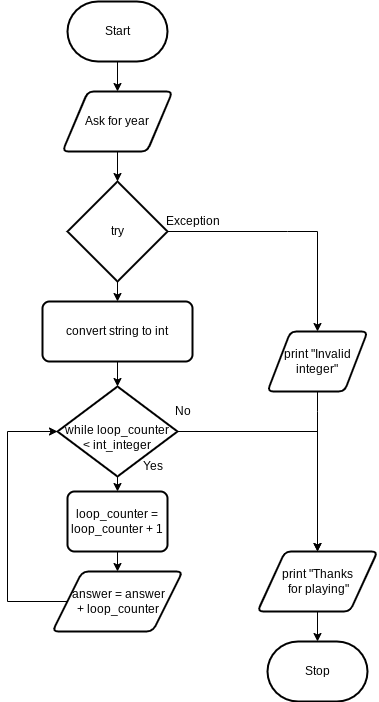

The diagram above was exported from draw.io. Its source (the exported page's mxGraphModel, read from the mxfile embedded in the PNG):
<mxGraphModel dx="875" dy="532" grid="1" gridSize="10" guides="1" tooltips="1" connect="1" arrows="1" fold="1" page="1" pageScale="1" pageWidth="850" pageHeight="1100" math="0" shadow="0">
  <root>
    <mxCell id="0" />
    <mxCell id="1" parent="0" />
    <mxCell id="81" style="edgeStyle=none;html=1;entryX=0.5;entryY=0;entryDx=0;entryDy=0;" parent="1" source="82" target="85" edge="1">
      <mxGeometry relative="1" as="geometry" />
    </mxCell>
    <mxCell id="82" value="Start" style="strokeWidth=2;html=1;shape=mxgraph.flowchart.terminator;whiteSpace=wrap;" parent="1" vertex="1">
      <mxGeometry x="370" y="50" width="100" height="60" as="geometry" />
    </mxCell>
    <mxCell id="83" value="Stop" style="strokeWidth=2;html=1;shape=mxgraph.flowchart.terminator;whiteSpace=wrap;" parent="1" vertex="1">
      <mxGeometry x="570" y="690" width="100" height="60" as="geometry" />
    </mxCell>
    <mxCell id="96" style="edgeStyle=none;html=1;entryX=0.5;entryY=0;entryDx=0;entryDy=0;entryPerimeter=0;" parent="1" source="85" target="95" edge="1">
      <mxGeometry relative="1" as="geometry" />
    </mxCell>
    <mxCell id="85" value="Ask for year" style="shape=parallelogram;html=1;strokeWidth=2;perimeter=parallelogramPerimeter;whiteSpace=wrap;rounded=1;arcSize=12;size=0.23;" parent="1" vertex="1">
      <mxGeometry x="365" y="140" width="110" height="60" as="geometry" />
    </mxCell>
    <mxCell id="98" style="edgeStyle=none;html=1;entryX=0.5;entryY=0;entryDx=0;entryDy=0;" parent="1" source="95" target="97" edge="1">
      <mxGeometry relative="1" as="geometry" />
    </mxCell>
    <mxCell id="99" style="edgeStyle=none;html=1;rounded=0;entryX=0.5;entryY=0;entryDx=0;entryDy=0;" parent="1" source="95" target="101" edge="1">
      <mxGeometry relative="1" as="geometry">
        <mxPoint x="700" y="340" as="targetPoint" />
        <Array as="points">
          <mxPoint x="590" y="280" />
          <mxPoint x="620" y="280" />
        </Array>
      </mxGeometry>
    </mxCell>
    <mxCell id="95" value="try" style="strokeWidth=2;html=1;shape=mxgraph.flowchart.decision;whiteSpace=wrap;" parent="1" vertex="1">
      <mxGeometry x="370" y="230" width="100" height="100" as="geometry" />
    </mxCell>
    <mxCell id="160" style="edgeStyle=none;html=1;entryX=0.5;entryY=0;entryDx=0;entryDy=0;entryPerimeter=0;" edge="1" parent="1" source="97" target="159">
      <mxGeometry relative="1" as="geometry" />
    </mxCell>
    <mxCell id="97" value="convert string to int" style="rounded=1;whiteSpace=wrap;html=1;absoluteArcSize=1;arcSize=14;strokeWidth=2;" parent="1" vertex="1">
      <mxGeometry x="345" y="350" width="150" height="60" as="geometry" />
    </mxCell>
    <mxCell id="100" value="Exception" style="text;html=1;align=center;verticalAlign=middle;resizable=0;points=[];autosize=1;strokeColor=none;fillColor=none;" parent="1" vertex="1">
      <mxGeometry x="460" y="260" width="70" height="20" as="geometry" />
    </mxCell>
    <mxCell id="168" style="edgeStyle=orthogonalEdgeStyle;rounded=0;html=1;" edge="1" parent="1" source="101">
      <mxGeometry relative="1" as="geometry">
        <mxPoint x="620" y="600" as="targetPoint" />
        <Array as="points">
          <mxPoint x="620" y="460" />
          <mxPoint x="620" y="460" />
        </Array>
      </mxGeometry>
    </mxCell>
    <mxCell id="101" value="print &quot;Invalid integer&quot;" style="shape=parallelogram;html=1;strokeWidth=2;perimeter=parallelogramPerimeter;whiteSpace=wrap;rounded=1;arcSize=12;size=0.23;" parent="1" vertex="1">
      <mxGeometry x="570" y="380" width="100" height="60" as="geometry" />
    </mxCell>
    <mxCell id="111" style="edgeStyle=orthogonalEdgeStyle;rounded=0;html=1;" parent="1" source="109" target="83" edge="1">
      <mxGeometry relative="1" as="geometry" />
    </mxCell>
    <mxCell id="109" value="print &quot;Thanks&lt;br&gt;&amp;nbsp;for playing&quot;" style="shape=parallelogram;html=1;strokeWidth=2;perimeter=parallelogramPerimeter;whiteSpace=wrap;rounded=1;arcSize=12;size=0.23;" parent="1" vertex="1">
      <mxGeometry x="560" y="600" width="120" height="60" as="geometry" />
    </mxCell>
    <mxCell id="126" value="Yes" style="text;html=1;align=center;verticalAlign=middle;resizable=0;points=[];autosize=1;strokeColor=none;fillColor=none;" parent="1" vertex="1">
      <mxGeometry x="435" y="505" width="40" height="20" as="geometry" />
    </mxCell>
    <mxCell id="127" value="No" style="text;html=1;align=center;verticalAlign=middle;resizable=0;points=[];autosize=1;strokeColor=none;fillColor=none;" parent="1" vertex="1">
      <mxGeometry x="470" y="450" width="30" height="20" as="geometry" />
    </mxCell>
    <mxCell id="164" style="edgeStyle=none;html=1;entryX=0.5;entryY=0;entryDx=0;entryDy=0;" edge="1" parent="1" source="159" target="162">
      <mxGeometry relative="1" as="geometry" />
    </mxCell>
    <mxCell id="167" style="edgeStyle=orthogonalEdgeStyle;rounded=0;html=1;entryX=0.5;entryY=0;entryDx=0;entryDy=0;" edge="1" parent="1" source="159" target="109">
      <mxGeometry relative="1" as="geometry" />
    </mxCell>
    <mxCell id="159" value="while&amp;nbsp;loop_counter &lt;br&gt;&amp;lt; int_integer" style="strokeWidth=2;html=1;shape=mxgraph.flowchart.decision;whiteSpace=wrap;spacingBottom=-11;" vertex="1" parent="1">
      <mxGeometry x="360" y="435" width="120" height="90" as="geometry" />
    </mxCell>
    <mxCell id="166" style="edgeStyle=orthogonalEdgeStyle;html=1;entryX=0;entryY=0.5;entryDx=0;entryDy=0;rounded=0;entryPerimeter=0;" edge="1" parent="1" source="161" target="159">
      <mxGeometry relative="1" as="geometry">
        <Array as="points">
          <mxPoint x="310" y="650" />
          <mxPoint x="310" y="480" />
        </Array>
      </mxGeometry>
    </mxCell>
    <mxCell id="161" value="answer = answer &lt;br&gt;+ loop_counter" style="shape=parallelogram;html=1;strokeWidth=2;perimeter=parallelogramPerimeter;whiteSpace=wrap;rounded=1;arcSize=12;size=0.23;spacingLeft=2;" vertex="1" parent="1">
      <mxGeometry x="355" y="620" width="130" height="60" as="geometry" />
    </mxCell>
    <mxCell id="165" style="edgeStyle=none;html=1;entryX=0.5;entryY=0;entryDx=0;entryDy=0;" edge="1" parent="1" source="162" target="161">
      <mxGeometry relative="1" as="geometry" />
    </mxCell>
    <mxCell id="162" value="loop_counter = loop_counter + 1" style="rounded=1;whiteSpace=wrap;html=1;absoluteArcSize=1;arcSize=14;strokeWidth=2;" vertex="1" parent="1">
      <mxGeometry x="370" y="540" width="100" height="60" as="geometry" />
    </mxCell>
  </root>
</mxGraphModel>